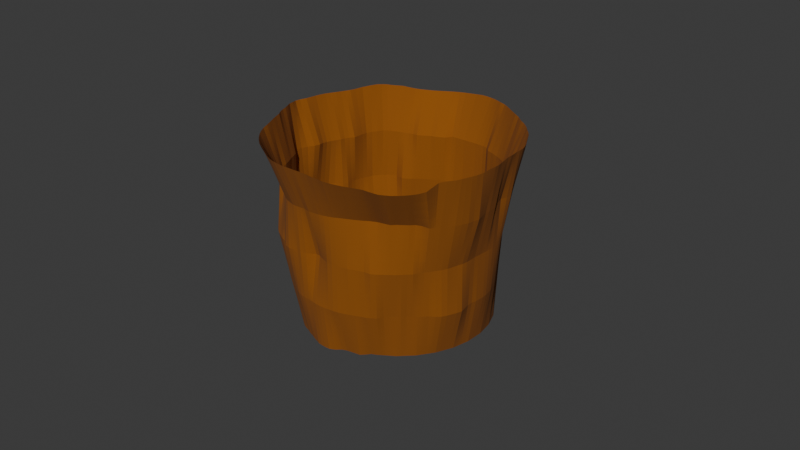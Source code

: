 # Source: lavapit.blend  (saved by Blender 4.0.36; exported with 4.5.12 LTS)
import bpy
from mathutils import Matrix  # noqa: F401  (used for matrix-valued properties, if any)

bpy.ops.wm.read_factory_settings(use_empty=True)
scene = bpy.context.scene
scene.name = 'Scene'

# ---- collections
col_collection = bpy.data.collections.new('Collection'); scene.collection.children.link(col_collection)

# ---- materials (node trees are filled in below, after node groups)
mat_lavapit_001 = bpy.data.materials.new('lavapit.001')
mat_lavapit_001.use_transparent_shadow = False

# ---- material node trees
mat_lavapit_001.use_nodes = True; mat_lavapit_001.node_tree.nodes.clear()
_N = mat_lavapit_001.node_tree.nodes; _L = mat_lavapit_001.node_tree.links
n0 = _N.new('ShaderNodeBsdfPrincipled'); n0.name = 'Principled BSDF'; n0.location = (10, 300)
n0.inputs[0].default_value = (0.2654, 0.07904, 0.004247, 1.0)
n0.inputs[2].default_value = 1.0
n0.inputs[3].default_value = 1.45
n1 = _N.new('ShaderNodeOutputMaterial'); n1.name = 'Material Output'; n1.location = (300, 300)
_L.new(n0.outputs[0], n1.inputs[0])
n1.is_active_output = True

# ---- world
world_world = bpy.data.worlds.new('World'); scene.world = world_world
world_world.use_nodes = True; world_world.node_tree.nodes.clear()
_N = world_world.node_tree.nodes; _L = world_world.node_tree.links
n0 = _N.new('ShaderNodeOutputWorld'); n0.name = 'World Output'; n0.location = (300, 300)
n1 = _N.new('ShaderNodeBackground'); n1.name = 'Background'; n1.location = (10, 300)
n1.inputs[0].default_value = (0.05088, 0.05088, 0.05088, 1.0)
_L.new(n1.outputs[0], n0.inputs[0])
n0.is_active_output = True
world_world.color = (0.05088, 0.05088, 0.05088)
world_world.use_sun_shadow = False
world_world.sun_shadow_jitter_overblur = 0.0

# ---- cameras
cam_camera = bpy.data.cameras.new('Camera')
cam_camera.clip_end = 100.0
cam_camera.ortho_scale = 7.314

# ---- meshes
me_cylinder_001 = bpy.data.meshes.new('Cylinder.001')
me_cylinder_001.from_pydata([(0.0, 1.0, -1.0), (0.01446, 1.313, 0.9716), (0.1951, 0.9808, -1.0), (0.2515, 1.256, 0.9759), (0.3827, 0.9239, -1.0), (0.48, 1.136, 0.981), (0.5556, 0.8315, -1.0), (0.6887, 1.014, 0.9816), (0.7071, 0.7071, -1.0), (0.8752, 0.8857, 0.9757), (0.8315, 0.5556, -1.0), (1.037, 0.7023, 0.975), (0.9239, 0.3827, -1.0), (1.162, 0.497, 0.9787), (0.9808, 0.1951, -1.0), (1.22, 0.2703, 0.9906), (1.0, 0.0, -1.0), (1.286, 0.02592, 0.9905), (0.9808, -0.1951, -1.0), (1.307, -0.2834, 0.9888), (0.9239, -0.3827, -1.0), (1.253, -0.4937, 0.9859), (0.8315, -0.5556, -1.0), (1.14, -0.8501, 0.9277), (0.7071, -0.7071, -1.0), (0.9939, -1.033, 0.92), (0.5556, -0.8315, -1.0), (0.7633, -1.158, 0.9402), (0.3911, -0.9545, -1.007), (0.5258, -1.272, 0.9456), (0.2015, -1.053, -1.009), (0.2753, -1.336, 0.9614), (-0.004, -1.092, -1.011), (0.003607, -1.37, 0.9699), (-0.2056, -1.036, -1.008), (-0.2867, -1.358, 0.9639), (-0.3974, -0.9643, -1.006), (-0.5303, -1.263, 0.9674), (-0.5598, -0.8383, -1.001), (-0.7477, -1.139, 0.9691), (-0.7071, -0.7071, -1.0), (-0.9195, -0.9531, 0.9794), (-0.8358, -0.5581, -1.0), (-1.047, -0.6967, 1.0), (-0.9267, -0.3842, -1.0), (-1.186, -0.4708, 0.9961), (-0.9808, -0.1951, -1.0), (-1.305, -0.249, 0.9809), (-1.0, 0.0, -1.0), (-1.282, 0.003075, 0.9799), (-0.9808, 0.1951, -1.0), (-1.232, 0.24, 0.975), (-0.9239, 0.3827, -1.0), (-1.173, 0.4627, 0.9714), (-0.8315, 0.5556, -1.0), (-1.07, 0.7497, 0.9815), (-0.7071, 0.7071, -1.0), (-0.8708, 0.9835, 0.9394), (-0.5585, 0.8379, -1.001), (-0.7201, 1.125, 0.9136), (-0.3847, 0.9282, -1.001), (-0.5369, 1.239, 0.9186), (-0.1993, 0.99, -1.002), (-0.2777, 1.312, 0.9435), (0.04877, 0.9952, -1.0), (0.09755, 0.9904, -1.0), (0.1463, 0.9856, -1.0), (0.1897, 1.267, 0.9785), (0.1341, 1.286, 0.9764), (0.07454, 1.302, 0.9743), (-0.006888, 1.043, -0.5017), (0.004385, 1.093, -0.00376), (-0.01229, 1.118, 0.5033), (0.2069, 1.068, 0.5027), (0.207, 1.064, -0.004952), (0.1962, 0.9884, -0.5007), (0.242, 0.9666, -1.0), (0.2889, 0.9523, -1.0), (0.3358, 0.9381, -1.0), (0.4229, 1.166, 0.9803), (0.3646, 1.198, 0.9799), (0.3095, 1.228, 0.9781), (0.4179, 1.008, 0.5022), (0.4123, 0.9939, -0.004565), (0.4073, 0.9626, -0.5027), (0.4259, 0.9008, -1.0), (0.4691, 0.8777, -1.0), (0.5123, 0.8546, -1.0), (0.6376, 1.048, 0.9808), (0.5912, 1.084, 0.9781), (0.5266, 1.11, 0.9841), (0.5907, 0.9014, 0.5016), (0.5778, 0.8788, -0.002391), (0.5709, 0.8543, -0.5016), (0.5935, 0.8004, -1.0), (0.6313, 0.7693, -1.0), (0.6692, 0.7382, -1.0), (0.8343, 0.9247, 0.9771), (0.7905, 0.9574, 0.9784), (0.7443, 0.9877, 0.9792), (0.7668, 0.7737, 0.5042), (0.7429, 0.7383, 7.144e-07), (0.7197, 0.7241, -0.5011), (0.7382, 0.6692, -1.0), (0.7693, 0.6313, -1.0), (0.8004, 0.5935, -1.0), (1.004, 0.7515, 0.9747), (0.9672, 0.8014, 0.9729), (0.9202, 0.85, 0.9728), (0.9548, 0.6365, 0.4911), (0.8687, 0.5828, 4.233e-05), (0.8315, 0.5556, -0.5), (0.8546, 0.5123, -1.0), (0.8777, 0.4691, -1.0), (0.9008, 0.4259, -1.0), (1.135, 0.5554, 0.9756), (1.11, 0.6024, 0.9749), (1.074, 0.6484, 0.976), (1.071, 0.4694, 0.4912), (0.9994, 0.4288, 0.001118), (0.9649, 0.4031, -0.5008), (0.9381, 0.3358, -1.0), (0.9523, 0.2889, -1.0), (0.9666, 0.242, -1.0), (1.208, 0.3161, 0.9894), (1.193, 0.3705, 0.9879), (1.181, 0.4317, 0.9836), (1.114, 0.2368, 0.498), (1.078, 0.221, 0.0006029), (1.053, 0.2125, -0.503), (0.9856, 0.1463, -1.0), (0.9904, 0.09755, -1.0), (0.9952, 0.04877, -1.0), (1.262, 0.09162, 0.9868), (1.242, 0.1593, 0.989), (1.228, 0.2213, 0.9932), (1.199, 0.01321, 0.4959), (1.093, 0.002475, 0.0001153), (1.083, 0.003506, -0.5038), (0.9952, -0.04877, -1.0), (0.9904, -0.09755, -1.0), (0.9856, -0.1463, -1.0), (1.313, -0.2067, 0.9908), (1.308, -0.1191, 0.9973), (1.3, -0.03281, 0.9953), (1.231, -0.2289, 0.4902), (1.104, -0.2255, -0.003062), (1.114, -0.2253, -0.5118), (0.9666, -0.242, -1.0), (0.9523, -0.2889, -1.0), (0.9381, -0.3358, -1.0), (1.273, -0.4426, 0.9887), (1.286, -0.3917, 0.9898), (1.298, -0.3353, 0.9889), (1.148, -0.4844, 0.4902), (1.054, -0.4525, -0.003011), (1.052, -0.4373, -0.5118), (0.9008, -0.4259, -1.0), (0.8777, -0.4691, -1.0), (0.8546, -0.5123, -1.0), (1.17, -0.7776, 0.9355), (1.18, -0.6366, 0.981), (1.219, -0.5661, 0.9876), (0.9937, -0.654, 0.5005), (0.9544, -0.6555, -0.0009054), (0.9054, -0.6055, -0.5079), (0.8004, -0.5935, -1.0), (0.7693, -0.6313, -1.0), (0.7382, -0.6692, -1.0), (1.035, -0.993, 0.9215), (1.075, -0.9474, 0.923), (1.109, -0.9037, 0.9253), (0.8283, -0.8114, 0.5061), (0.8398, -0.8333, 0.002249), (0.7609, -0.7679, -0.5041), (0.6692, -0.7382, -1.0), (0.6313, -0.7693, -1.0), (0.5935, -0.8004, -1.0), (0.8275, -1.134, 0.9318), (0.8974, -1.103, 0.9224), (0.9469, -1.069, 0.9204), (0.613, -0.9323, 0.5066), (0.6626, -0.9959, 0.00408), (0.6204, -0.9471, -0.5083), (0.5129, -0.8562, -1.0), (0.4755, -0.8988, -1.006), (0.4365, -0.9393, -1.009), (0.5904, -1.243, 0.9427), (0.648, -1.213, 0.9417), (0.7065, -1.185, 0.9407), (0.4308, -1.061, 0.5072), (0.4466, -1.082, 0.003897), (0.4373, -1.057, -0.5057), (0.3439, -0.9675, -1.007), (0.2967, -0.9809, -1.007), (0.2474, -1.007, -1.007), (0.3415, -1.326, 0.9588), (0.4027, -1.317, 0.9534), (0.4604, -1.299, 0.9498), (0.2261, -1.163, 0.5012), (0.2169, -1.132, -0.000892), (0.2176, -1.136, -0.5081), (0.1473, -1.084, -1.011), (0.09721, -1.092, -1.011), (0.04714, -1.095, -1.01), (0.07037, -1.362, 0.969), (0.1347, -1.351, 0.9684), (0.2071, -1.341, 0.9661), (-0.001801, -1.202, 0.5063), (0.01437, -1.093, -0.003456), (-0.006473, -1.15, -0.5108), (-0.05845, -1.076, -1.01), (-0.1078, -1.064, -1.009), (-0.1568, -1.047, -1.008), (-0.2123, -1.372, 0.9656), (-0.1461, -1.377, 0.9668), (-0.07029, -1.379, 0.9687), (-0.2116, -1.207, 0.5016), (-0.2208, -1.195, -0.001296), (-0.2358, -1.135, -0.5128), (-0.2548, -1.017, -1.007), (-0.3078, -1.004, -1.007), (-0.3554, -0.9872, -1.007), (-0.4711, -1.289, 0.9691), (-0.4104, -1.314, 0.969), (-0.3514, -1.338, 0.9662), (-0.4215, -1.082, 0.5102), (-0.4682, -1.125, -0.003699), (-0.4385, -1.044, -0.5203), (-0.4392, -0.9366, -1.005), (-0.4804, -0.9063, -1.004), (-0.5199, -0.8706, -1.002), (-0.6985, -1.173, 0.9689), (-0.6443, -1.209, 0.968), (-0.5843, -1.238, 0.9683), (-0.6687, -0.9705, 0.5083), (-0.6636, -1.029, -0.004614), (-0.6204, -0.9306, -0.5192), (-0.5988, -0.8091, -1.001), (-0.6334, -0.7724, -1.0), (-0.6692, -0.7382, -1.0), (-0.8815, -1.005, 0.9776), (-0.8415, -1.056, 0.9725), (-0.7952, -1.099, 0.9706), (-0.8351, -0.8397, 0.5025), (-0.8422, -0.8568, -0.006039), (-0.7857, -0.7785, -0.5119), (-0.7424, -0.6715, -1.0), (-0.774, -0.6338, -1.0), (-0.8042, -0.5955, -1.0), (-1.013, -0.7567, 0.9993), (-0.977, -0.8223, 0.9944), (-0.9425, -0.8901, 0.9898), (-0.9637, -0.6351, 0.5134), (-0.969, -0.6619, -0.002458), (-0.8715, -0.5859, -0.5065), (-0.8601, -0.5156, -1.0), (-0.8836, -0.4726, -1.0), (-0.9071, -0.4297, -1.0), (-1.161, -0.5256, 0.9963), (-1.122, -0.5852, 0.999), (-1.077, -0.6365, 1.001), (-1.08, -0.4475, 0.5124), (-1.09, -0.4446, -0.001688), (-0.9475, -0.3928, -0.5014), (-0.9419, -0.3378, -1.0), (-0.957, -0.2914, -1.0), (-0.9715, -0.2446, -1.0), (-1.278, -0.3047, 0.9878), (-1.26, -0.36, 0.9899), (-1.221, -0.4145, 0.9946), (-1.157, -0.2266, 0.5041), (-1.15, -0.2332, -6.157e-05), (-0.9892, -0.1985, -0.5005), (-0.9856, -0.1463, -1.0), (-0.9904, -0.09755, -1.0), (-0.9952, -0.04877, -1.0), (-1.282, -0.06061, 0.9815), (-1.283, -0.1219, 0.9825), (-1.302, -0.1902, 0.9814), (-1.122, 0.007656, 0.5028), (-1.163, -0.01399, -0.001211), (-1.014, 0.001645, -0.5), (-0.9952, 0.04877, -1.0), (-0.9904, 0.09755, -1.0), (-0.9856, 0.1463, -1.0), (-1.252, 0.18, 0.9757), (-1.267, 0.1183, 0.9787), (-1.275, 0.06071, 0.9803), (-1.066, 0.2078, 0.5032), (-1.022, 0.2043, 0.0005664), (-1.012, 0.2013, -0.501), (-0.9666, 0.242, -1.0), (-0.9523, 0.2889, -1.0), (-0.9381, 0.3358, -1.0), (-1.182, 0.3968, 0.9727), (-1.204, 0.3445, 0.971), (-1.219, 0.2944, 0.9723), (-1.034, 0.4337, 0.4996), (-1.019, 0.4195, -0.005485), (-0.943, 0.3873, -0.5013), (-0.9008, 0.4259, -1.0), (-0.8777, 0.4691, -1.0), (-0.8546, 0.5123, -1.0), (-1.092, 0.7056, 0.9854), (-1.12, 0.6354, 0.9833), (-1.157, 0.5493, 0.9755), (-0.9555, 0.6615, 0.5039), (-0.9297, 0.6247, -0.004408), (-0.8315, 0.5556, -0.5), (-0.8004, 0.5935, -1.0), (-0.7693, 0.6313, -1.0), (-0.7382, 0.6692, -1.0), (-0.9222, 0.927, 0.9577), (-1.007, 0.8314, 0.9693), (-1.039, 0.796, 0.977), (-0.7683, 0.8079, 0.4924), (-0.7144, 0.7127, 2.914e-08), (-0.719, 0.7232, -0.5006), (-0.6692, 0.7382, -1.0), (-0.6342, 0.7754, -1.001), (-0.5974, 0.8091, -1.002), (-0.7604, 1.095, 0.9148), (-0.7997, 1.062, 0.919), (-0.8345, 1.028, 0.9257), (-0.579, 0.8692, 0.4963), (-0.5642, 0.8444, -0.0001835), (-0.5856, 0.8897, -0.5012), (-0.5151, 0.8605, -1.001), (-0.4716, 0.8831, -1.001), (-0.4281, 0.9057, -1.001), (-0.5891, 1.21, 0.9153), (-0.6353, 1.183, 0.9129), (-0.6784, 1.154, 0.9121), (-0.3997, 0.9786, 0.4995), (-0.4035, 0.965, -0.0007113), (-0.4146, 0.9928, -0.5016), (-0.3383, 0.9437, -1.001), (-0.292, 0.9591, -1.001), (-0.2456, 0.9745, -1.001), (-0.3495, 1.304, 0.9354), (-0.4196, 1.287, 0.9284), (-0.4841, 1.264, 0.9229), (-0.2112, 1.092, 0.5032), (-0.2092, 1.06, -0.002036), (-0.2222, 1.062, -0.5024), (-0.1475, 0.9881, -1.0), (-0.09755, 0.9904, -1.0), (-0.04877, 0.9952, -1.0), (-0.04789, 1.318, 0.9693), (-0.1189, 1.32, 0.9654), (-0.2049, 1.319, 0.9527), (0.04316, 1.028, -0.5012), (0.0551, 1.093, -0.004547), (0.03932, 1.121, 0.5032), (0.09428, 1.015, -0.5011), (0.1067, 1.09, -0.005372), (0.09328, 1.123, 0.5036), (0.1474, 0.9935, -0.5007), (0.157, 1.077, -0.005177), (0.1474, 1.118, 0.5041), (0.2424, 0.9696, -0.5003), (0.2546, 1.051, -0.005332), (0.2657, 1.055, 0.5036), (0.2976, 0.9642, -0.5008), (0.3041, 1.033, -0.00522), (0.3162, 1.04, 0.5022), (0.3585, 0.9688, -0.502), (0.3582, 1.006, -0.004347), (0.3679, 1.027, 0.5024), (0.4507, 0.9426, -0.503), (0.457, 0.9712, -0.004302), (0.4646, 0.987, 0.5023), (0.4913, 0.9137, -0.5026), (0.4993, 0.9452, -0.003994), (0.5097, 0.963, 0.5021), (0.5312, 0.8836, -0.502), (0.5396, 0.915, -0.003406), (0.5521, 0.9347, 0.5018), (0.6083, 0.8216, -0.5014), (0.6043, 0.8247, -0.000434), (0.6301, 0.8681, 0.5023), (0.6455, 0.789, -0.5013), (0.6493, 0.7881, 2.941e-08), (0.6711, 0.83, 0.5027), (0.6829, 0.7569, -0.5012), (0.6946, 0.7628, 7.609e-09), (0.7266, 0.8028, 0.5039), (0.7535, 0.6898, -0.5014), (0.7831, 0.7071, 1.975e-06), (0.8101, 0.7425, 0.5034), (0.7815, 0.6473, -0.501), (0.8129, 0.6689, 1.745e-06), (0.8769, 0.7302, 0.4969), (0.8015, 0.5949, -0.5001), (0.8408, 0.6261, 1.79e-06), (0.9192, 0.6908, 0.4946), (0.8566, 0.5136, -0.5), (0.9063, 0.5462, 0.0004077), (0.9865, 0.5934, 0.4915), (0.8891, 0.4759, -0.5), (0.9374, 0.5074, 0.0008796), (1.013, 0.5531, 0.4912), (0.9253, 0.4391, -0.5003), (0.9699, 0.4691, 0.001048), (1.045, 0.5108, 0.4914), (0.9882, 0.3602, -0.5011), (1.03, 0.3861, 0.001126), (1.1, 0.4261, 0.491), (1.01, 0.3147, -0.5016), (1.049, 0.3391, 0.001079), (1.103, 0.3653, 0.4936), (1.036, 0.2662, -0.5025), (1.064, 0.279, 0.0008105), (1.092, 0.2925, 0.4995), (1.068, 0.1604, -0.5035), (1.085, 0.1646, 0.0004878), (1.133, 0.181, 0.4956), (1.077, 0.1091, -0.5038), (1.088, 0.1084, 0.0004991), (1.176, 0.1223, 0.4932), (1.081, 0.05641, -0.5038), (1.09, 0.05517, 0.0004151), (1.189, 0.0643, 0.4947), (1.078, -0.05038, -0.5042), (1.095, -0.04945, -0.0003472), (1.204, -0.03943, 0.4984), (1.081, -0.1055, -0.5056), (1.101, -0.1023, -0.001332), (1.22, -0.09604, 0.4974), (1.097, -0.1634, -0.5085), (1.106, -0.1697, -0.002455), (1.243, -0.169, 0.4911), (1.104, -0.2819, -0.5121), (1.092, -0.2803, -0.003515), (1.226, -0.2906, 0.4893), (1.089, -0.3351, -0.5119), (1.083, -0.3368, -0.003375), (1.206, -0.3594, 0.4892), (1.073, -0.3869, -0.512), (1.075, -0.3958, -0.002907), (1.184, -0.4205, 0.4894), (1.017, -0.483, -0.5105), (1.027, -0.5089, -0.003237), (1.119, -0.5414, 0.4916), (0.9713, -0.5238, -0.5084), (1.003, -0.5571, -0.003145), (1.092, -0.5847, 0.492), (0.9404, -0.5659, -0.5081), (0.9756, -0.6057, -0.002693), (1.065, -0.63, 0.493), (0.8665, -0.6422, -0.5075), (0.9373, -0.7068, 0.0007915), (0.9442, -0.6892, 0.5049), (0.8306, -0.6842, -0.5068), (0.9045, -0.7472, 0.001596), (0.912, -0.737, 0.507), (0.8011, -0.7335, -0.5057), (0.8726, -0.7902, 0.001994), (0.8721, -0.7747, 0.5071), (0.724, -0.8073, -0.5042), (0.7983, -0.8784, 0.00488), (0.7907, -0.8522, 0.5035), (0.6893, -0.8516, -0.5053), (0.7542, -0.921, 0.004715), (0.7314, -0.8762, 0.5051), (0.6615, -0.9133, -0.5088), (0.7102, -0.9615, 0.004256), (0.6692, -0.8965, 0.5049), (0.5791, -0.9809, -0.5071), (0.5979, -1.009, 0.00503), (0.5694, -0.9693, 0.5074), (0.5325, -1.004, -0.506), (0.5461, -1.031, 0.004295), (0.5255, -0.9982, 0.5063), (0.4849, -1.033, -0.506), (0.496, -1.057, 0.004017), (0.4813, -1.031, 0.5074), (0.3862, -1.083, -0.5068), (0.3899, -1.099, 0.003276), (0.3781, -1.091, 0.5063), (0.326, -1.109, -0.5065), (0.3339, -1.115, 0.002518), (0.329, -1.119, 0.5038), (0.2742, -1.125, -0.5071), (0.2795, -1.128, 0.00171), (0.2777, -1.143, 0.5022), (0.1521, -1.147, -0.511), (0.159, -1.118, -0.002306), (0.1741, -1.179, 0.5), (0.09921, -1.152, -0.5113), (0.107, -1.105, -0.002707), (0.1149, -1.189, 0.4979), (0.04503, -1.153, -0.5111), (0.06002, -1.09, -0.002994), (0.05848, -1.201, 0.498), (-0.06474, -1.149, -0.5103), (-0.06291, -1.159, 0.0005274), (-0.05462, -1.21, 0.5045), (-0.1244, -1.15, -0.5106), (-0.1199, -1.183, 0.002076), (-0.104, -1.215, 0.5024), (-0.1771, -1.147, -0.5115), (-0.1614, -1.183, 0.0003607), (-0.1539, -1.216, 0.501), (-0.2892, -1.114, -0.5143), (-0.2733, -1.202, -0.003145), (-0.2642, -1.197, 0.5023), (-0.3414, -1.088, -0.5159), (-0.3355, -1.189, -0.004082), (-0.3251, -1.171, 0.5044), (-0.3889, -1.068, -0.5172), (-0.4078, -1.139, -0.003041), (-0.3772, -1.134, 0.509), (-0.4857, -1.023, -0.5216), (-0.5165, -1.104, -0.004073), (-0.4735, -1.041, 0.5142), (-0.5321, -0.9961, -0.5216), (-0.5628, -1.083, -0.004228), (-0.5294, -1.001, 0.5128), (-0.5793, -0.9649, -0.5209), (-0.6138, -1.061, -0.004294), (-0.5944, -0.9667, 0.5099), (-0.658, -0.8832, -0.5166), (-0.7124, -0.984, -0.006805), (-0.7125, -0.9452, 0.5072), (-0.7032, -0.8457, -0.5151), (-0.7573, -0.9427, -0.007978), (-0.7512, -0.9123, 0.5052), (-0.7486, -0.8155, -0.5139), (-0.8044, -0.897, -0.007745), (-0.7952, -0.8814, 0.5016), (-0.817, -0.7324, -0.5101), (-0.8858, -0.806, -0.004175), (-0.8744, -0.7897, 0.5044), (-0.8329, -0.6808, -0.5097), (-0.9172, -0.7549, -0.002001), (-0.916, -0.746, 0.5086), (-0.8461, -0.6278, -0.5074), (-0.9427, -0.709, -0.001581), (-0.9347, -0.6853, 0.5125), (-0.8744, -0.526, -0.5029), (-0.993, -0.6215, -0.002332), (-0.9915, -0.5905, 0.5142), (-0.8947, -0.4804, -0.5024), (-1.023, -0.5723, -0.002625), (-1.021, -0.5459, 0.5141), (-0.9236, -0.4362, -0.5016), (-1.059, -0.5069, -0.002252), (-1.047, -0.4986, 0.5141), (-0.9636, -0.3463, -0.5014), (-1.118, -0.3922, -0.00112), (-1.129, -0.4072, 0.5076), (-0.9815, -0.3009, -0.5016), (-1.131, -0.3396, -0.0004591), (-1.174, -0.3561, 0.5042), (-0.9993, -0.2555, -0.5018), (-1.141, -0.2867, -0.0001223), (-1.175, -0.2941, 0.5035), (-0.9856, -0.1463, -0.5), (-1.159, -0.179, -0.0001726), (-1.113, -0.1687, 0.512), (-0.9928, -0.09737, -0.5), (-1.167, -0.1241, -0.000166), (-1.1, -0.107, 0.5129), (-1.004, -0.04817, -0.5), (-1.169, -0.06953, -0.0003195), (-1.12, -0.04567, 0.5074), (-1.021, 0.05243, -0.5), (-1.154, 0.03738, -0.001867), (-1.111, 0.05828, 0.5023), (-1.023, 0.1026, -0.5005), (-1.117, 0.09163, -0.002204), (-1.093, 0.1065, 0.504), (-1.022, 0.153, -0.5011), (-1.044, 0.15, 7.268e-05), (-1.071, 0.1554, 0.505), (-1.001, 0.2488, -0.501), (-1.029, 0.2605, -0.001161), (-1.049, 0.2583, 0.5024), (-0.9868, 0.2961, -0.5014), (-1.031, 0.3154, -0.002373), (-1.021, 0.3081, 0.5018), (-0.9697, 0.3429, -0.5021), (-1.027, 0.3682, -0.003336), (-1.028, 0.3717, 0.5008), (-0.9008, 0.4259, -0.5), (-1.007, 0.4695, -0.007031), (-1.036, 0.4908, 0.4977), (-0.8777, 0.4691, -0.5), (-0.9931, 0.532, -0.005323), (-1.013, 0.5505, 0.5001), (-0.8546, 0.5123, -0.5), (-0.9596, 0.5831, -0.004143), (-0.985, 0.5981, 0.5026), (-0.8004, 0.5935, -0.5), (-0.9008, 0.6651, -0.004612), (-0.9162, 0.7005, 0.5031), (-0.7715, 0.6343, -0.5001), (-0.8546, 0.6969, -0.002505), (-0.8681, 0.7323, 0.501), (-0.7434, 0.6762, -0.5002), (-0.8102, 0.7256, -0.0004678), (-0.8223, 0.7648, 0.4987), (-0.689, 0.7655, -0.501), (-0.6692, 0.7382, 2.98e-08), (-0.7264, 0.8308, 0.4907), (-0.6544, 0.802, -0.5012), (-0.6321, 0.7705, -1.484e-05), (-0.6785, 0.8462, 0.4915), (-0.6224, 0.8515, -0.5012), (-0.6002, 0.8104, -0.000138), (-0.6238, 0.8481, 0.4945), (-0.5434, 0.9189, -0.5013), (-0.5272, 0.878, -0.0004416), (-0.5399, 0.9019, 0.4967), (-0.5001, 0.9441, -0.5015), (-0.4872, 0.9063, -0.0005563), (-0.4949, 0.9347, 0.4977), (-0.4567, 0.9689, -0.5016), (-0.4479, 0.9349, -0.0006626), (-0.4451, 0.9526, 0.499), (-0.3724, 1.016, -0.5018), (-0.3542, 0.9952, -0.0009315), (-0.3544, 1.007, 0.5003), (-0.3267, 1.036, -0.5019), (-0.309, 1.018, -0.001004), (-0.3116, 1.073, 0.5034), (-0.273, 1.049, -0.5022), (-0.2625, 1.045, -0.001405), (-0.2615, 1.084, 0.5036), (-0.1699, 1.064, -0.5023), (-0.1504, 1.076, -0.004165), (-0.1618, 1.1, 0.5032), (-0.1127, 1.055, -0.502), (-0.09635, 1.083, -0.00464), (-0.113, 1.106, 0.5032), (-0.06214, 1.057, -0.5021), (-0.04689, 1.088, -0.003902), (-0.06325, 1.112, 0.5033)], [], [(352, 355, 356, 353), (353, 356, 357, 354), (355, 358, 359, 356), (356, 359, 360, 357), (0, 64, 352, 70), (70, 352, 353, 71), (71, 353, 354, 72), (72, 354, 69, 1), (354, 357, 68, 69), (357, 360, 67, 68), (360, 73, 3, 67), (359, 74, 73, 360), (358, 75, 74, 359), (66, 2, 75, 358), (65, 66, 358, 355), (64, 65, 355, 352), (361, 364, 365, 362), (362, 365, 366, 363), (364, 367, 368, 365), (365, 368, 369, 366), (2, 76, 361, 75), (75, 361, 362, 74), (74, 362, 363, 73), (73, 363, 81, 3), (363, 366, 80, 81), (366, 369, 79, 80), (369, 82, 5, 79), (368, 83, 82, 369), (367, 84, 83, 368), (78, 4, 84, 367), (77, 78, 367, 364), (76, 77, 364, 361), (370, 373, 374, 371), (371, 374, 375, 372), (373, 376, 377, 374), (374, 377, 378, 375), (4, 85, 370, 84), (84, 370, 371, 83), (83, 371, 372, 82), (82, 372, 90, 5), (372, 375, 89, 90), (375, 378, 88, 89), (378, 91, 7, 88), (377, 92, 91, 378), (376, 93, 92, 377), (87, 6, 93, 376), (86, 87, 376, 373), (85, 86, 373, 370), (379, 382, 383, 380), (380, 383, 384, 381), (382, 385, 386, 383), (383, 386, 387, 384), (6, 94, 379, 93), (93, 379, 380, 92), (92, 380, 381, 91), (91, 381, 99, 7), (381, 384, 98, 99), (384, 387, 97, 98), (387, 100, 9, 97), (386, 101, 100, 387), (385, 102, 101, 386), (96, 8, 102, 385), (95, 96, 385, 382), (94, 95, 382, 379), (388, 391, 392, 389), (389, 392, 393, 390), (391, 394, 395, 392), (392, 395, 396, 393), (8, 103, 388, 102), (102, 388, 389, 101), (101, 389, 390, 100), (100, 390, 108, 9), (390, 393, 107, 108), (393, 396, 106, 107), (396, 109, 11, 106), (395, 110, 109, 396), (394, 111, 110, 395), (105, 10, 111, 394), (104, 105, 394, 391), (103, 104, 391, 388), (397, 400, 401, 398), (398, 401, 402, 399), (400, 403, 404, 401), (401, 404, 405, 402), (10, 112, 397, 111), (111, 397, 398, 110), (110, 398, 399, 109), (109, 399, 117, 11), (399, 402, 116, 117), (402, 405, 115, 116), (405, 118, 13, 115), (404, 119, 118, 405), (403, 120, 119, 404), (114, 12, 120, 403), (113, 114, 403, 400), (112, 113, 400, 397), (406, 409, 410, 407), (407, 410, 411, 408), (409, 412, 413, 410), (410, 413, 414, 411), (12, 121, 406, 120), (120, 406, 407, 119), (119, 407, 408, 118), (118, 408, 126, 13), (408, 411, 125, 126), (411, 414, 124, 125), (414, 127, 15, 124), (413, 128, 127, 414), (412, 129, 128, 413), (123, 14, 129, 412), (122, 123, 412, 409), (121, 122, 409, 406), (415, 418, 419, 416), (416, 419, 420, 417), (418, 421, 422, 419), (419, 422, 423, 420), (14, 130, 415, 129), (129, 415, 416, 128), (128, 416, 417, 127), (127, 417, 135, 15), (417, 420, 134, 135), (420, 423, 133, 134), (423, 136, 17, 133), (422, 137, 136, 423), (421, 138, 137, 422), (132, 16, 138, 421), (131, 132, 421, 418), (130, 131, 418, 415), (424, 427, 428, 425), (425, 428, 429, 426), (427, 430, 431, 428), (428, 431, 432, 429), (16, 139, 424, 138), (138, 424, 425, 137), (137, 425, 426, 136), (136, 426, 144, 17), (426, 429, 143, 144), (429, 432, 142, 143), (432, 145, 19, 142), (431, 146, 145, 432), (430, 147, 146, 431), (141, 18, 147, 430), (140, 141, 430, 427), (139, 140, 427, 424), (433, 436, 437, 434), (434, 437, 438, 435), (436, 439, 440, 437), (437, 440, 441, 438), (18, 148, 433, 147), (147, 433, 434, 146), (146, 434, 435, 145), (145, 435, 153, 19), (435, 438, 152, 153), (438, 441, 151, 152), (441, 154, 21, 151), (440, 155, 154, 441), (439, 156, 155, 440), (150, 20, 156, 439), (149, 150, 439, 436), (148, 149, 436, 433), (442, 445, 446, 443), (443, 446, 447, 444), (445, 448, 449, 446), (446, 449, 450, 447), (20, 157, 442, 156), (156, 442, 443, 155), (155, 443, 444, 154), (154, 444, 162, 21), (444, 447, 161, 162), (447, 450, 160, 161), (450, 163, 23, 160), (449, 164, 163, 450), (448, 165, 164, 449), (159, 22, 165, 448), (158, 159, 448, 445), (157, 158, 445, 442), (451, 454, 455, 452), (452, 455, 456, 453), (454, 457, 458, 455), (455, 458, 459, 456), (22, 166, 451, 165), (165, 451, 452, 164), (164, 452, 453, 163), (163, 453, 171, 23), (453, 456, 170, 171), (456, 459, 169, 170), (459, 172, 25, 169), (458, 173, 172, 459), (457, 174, 173, 458), (168, 24, 174, 457), (167, 168, 457, 454), (166, 167, 454, 451), (460, 463, 464, 461), (461, 464, 465, 462), (463, 466, 467, 464), (464, 467, 468, 465), (24, 175, 460, 174), (174, 460, 461, 173), (173, 461, 462, 172), (172, 462, 180, 25), (462, 465, 179, 180), (465, 468, 178, 179), (468, 181, 27, 178), (467, 182, 181, 468), (466, 183, 182, 467), (177, 26, 183, 466), (176, 177, 466, 463), (175, 176, 463, 460), (469, 472, 473, 470), (470, 473, 474, 471), (472, 475, 476, 473), (473, 476, 477, 474), (26, 184, 469, 183), (183, 469, 470, 182), (182, 470, 471, 181), (181, 471, 189, 27), (471, 474, 188, 189), (474, 477, 187, 188), (477, 190, 29, 187), (476, 191, 190, 477), (475, 192, 191, 476), (186, 28, 192, 475), (185, 186, 475, 472), (184, 185, 472, 469), (478, 481, 482, 479), (479, 482, 483, 480), (481, 484, 485, 482), (482, 485, 486, 483), (28, 193, 478, 192), (192, 478, 479, 191), (191, 479, 480, 190), (190, 480, 198, 29), (480, 483, 197, 198), (483, 486, 196, 197), (486, 199, 31, 196), (485, 200, 199, 486), (484, 201, 200, 485), (195, 30, 201, 484), (194, 195, 484, 481), (193, 194, 481, 478), (487, 490, 491, 488), (488, 491, 492, 489), (490, 493, 494, 491), (491, 494, 495, 492), (30, 202, 487, 201), (201, 487, 488, 200), (200, 488, 489, 199), (199, 489, 207, 31), (489, 492, 206, 207), (492, 495, 205, 206), (495, 208, 33, 205), (494, 209, 208, 495), (493, 210, 209, 494), (204, 32, 210, 493), (203, 204, 493, 490), (202, 203, 490, 487), (496, 499, 500, 497), (497, 500, 501, 498), (499, 502, 503, 500), (500, 503, 504, 501), (32, 211, 496, 210), (210, 496, 497, 209), (209, 497, 498, 208), (208, 498, 216, 33), (498, 501, 215, 216), (501, 504, 214, 215), (504, 217, 35, 214), (503, 218, 217, 504), (502, 219, 218, 503), (213, 34, 219, 502), (212, 213, 502, 499), (211, 212, 499, 496), (505, 508, 509, 506), (506, 509, 510, 507), (508, 511, 512, 509), (509, 512, 513, 510), (34, 220, 505, 219), (219, 505, 506, 218), (218, 506, 507, 217), (217, 507, 225, 35), (507, 510, 224, 225), (510, 513, 223, 224), (513, 226, 37, 223), (512, 227, 226, 513), (511, 228, 227, 512), (222, 36, 228, 511), (221, 222, 511, 508), (220, 221, 508, 505), (514, 517, 518, 515), (515, 518, 519, 516), (517, 520, 521, 518), (518, 521, 522, 519), (36, 229, 514, 228), (228, 514, 515, 227), (227, 515, 516, 226), (226, 516, 234, 37), (516, 519, 233, 234), (519, 522, 232, 233), (522, 235, 39, 232), (521, 236, 235, 522), (520, 237, 236, 521), (231, 38, 237, 520), (230, 231, 520, 517), (229, 230, 517, 514), (523, 526, 527, 524), (524, 527, 528, 525), (526, 529, 530, 527), (527, 530, 531, 528), (38, 238, 523, 237), (237, 523, 524, 236), (236, 524, 525, 235), (235, 525, 243, 39), (525, 528, 242, 243), (528, 531, 241, 242), (531, 244, 41, 241), (530, 245, 244, 531), (529, 246, 245, 530), (240, 40, 246, 529), (239, 240, 529, 526), (238, 239, 526, 523), (532, 535, 536, 533), (533, 536, 537, 534), (535, 538, 539, 536), (536, 539, 540, 537), (40, 247, 532, 246), (246, 532, 533, 245), (245, 533, 534, 244), (244, 534, 252, 41), (534, 537, 251, 252), (537, 540, 250, 251), (540, 253, 43, 250), (539, 254, 253, 540), (538, 255, 254, 539), (249, 42, 255, 538), (248, 249, 538, 535), (247, 248, 535, 532), (541, 544, 545, 542), (542, 545, 546, 543), (544, 547, 548, 545), (545, 548, 549, 546), (42, 256, 541, 255), (255, 541, 542, 254), (254, 542, 543, 253), (253, 543, 261, 43), (543, 546, 260, 261), (546, 549, 259, 260), (549, 262, 45, 259), (548, 263, 262, 549), (547, 264, 263, 548), (258, 44, 264, 547), (257, 258, 547, 544), (256, 257, 544, 541), (550, 553, 554, 551), (551, 554, 555, 552), (553, 556, 557, 554), (554, 557, 558, 555), (44, 265, 550, 264), (264, 550, 551, 263), (263, 551, 552, 262), (262, 552, 270, 45), (552, 555, 269, 270), (555, 558, 268, 269), (558, 271, 47, 268), (557, 272, 271, 558), (556, 273, 272, 557), (267, 46, 273, 556), (266, 267, 556, 553), (265, 266, 553, 550), (559, 562, 563, 560), (560, 563, 564, 561), (562, 565, 566, 563), (563, 566, 567, 564), (46, 274, 559, 273), (273, 559, 560, 272), (272, 560, 561, 271), (271, 561, 279, 47), (561, 564, 278, 279), (564, 567, 277, 278), (567, 280, 49, 277), (566, 281, 280, 567), (565, 282, 281, 566), (276, 48, 282, 565), (275, 276, 565, 562), (274, 275, 562, 559), (568, 571, 572, 569), (569, 572, 573, 570), (571, 574, 575, 572), (572, 575, 576, 573), (48, 283, 568, 282), (282, 568, 569, 281), (281, 569, 570, 280), (280, 570, 288, 49), (570, 573, 287, 288), (573, 576, 286, 287), (576, 289, 51, 286), (575, 290, 289, 576), (574, 291, 290, 575), (285, 50, 291, 574), (284, 285, 574, 571), (283, 284, 571, 568), (577, 580, 581, 578), (578, 581, 582, 579), (580, 583, 584, 581), (581, 584, 585, 582), (50, 292, 577, 291), (291, 577, 578, 290), (290, 578, 579, 289), (289, 579, 297, 51), (579, 582, 296, 297), (582, 585, 295, 296), (585, 298, 53, 295), (584, 299, 298, 585), (583, 300, 299, 584), (294, 52, 300, 583), (293, 294, 583, 580), (292, 293, 580, 577), (586, 589, 590, 587), (587, 590, 591, 588), (589, 592, 593, 590), (590, 593, 594, 591), (52, 301, 586, 300), (300, 586, 587, 299), (299, 587, 588, 298), (298, 588, 306, 53), (588, 591, 305, 306), (591, 594, 304, 305), (594, 307, 55, 304), (593, 308, 307, 594), (592, 309, 308, 593), (303, 54, 309, 592), (302, 303, 592, 589), (301, 302, 589, 586), (595, 598, 599, 596), (596, 599, 600, 597), (598, 601, 602, 599), (599, 602, 603, 600), (54, 310, 595, 309), (309, 595, 596, 308), (308, 596, 597, 307), (307, 597, 315, 55), (597, 600, 314, 315), (600, 603, 313, 314), (603, 316, 57, 313), (602, 317, 316, 603), (601, 318, 317, 602), (312, 56, 318, 601), (311, 312, 601, 598), (310, 311, 598, 595), (604, 607, 608, 605), (605, 608, 609, 606), (607, 610, 611, 608), (608, 611, 612, 609), (56, 319, 604, 318), (318, 604, 605, 317), (317, 605, 606, 316), (316, 606, 324, 57), (606, 609, 323, 324), (609, 612, 322, 323), (612, 325, 59, 322), (611, 326, 325, 612), (610, 327, 326, 611), (321, 58, 327, 610), (320, 321, 610, 607), (319, 320, 607, 604), (613, 616, 617, 614), (614, 617, 618, 615), (616, 619, 620, 617), (617, 620, 621, 618), (58, 328, 613, 327), (327, 613, 614, 326), (326, 614, 615, 325), (325, 615, 333, 59), (615, 618, 332, 333), (618, 621, 331, 332), (621, 334, 61, 331), (620, 335, 334, 621), (619, 336, 335, 620), (330, 60, 336, 619), (329, 330, 619, 616), (328, 329, 616, 613), (622, 625, 626, 623), (623, 626, 627, 624), (625, 628, 629, 626), (626, 629, 630, 627), (60, 337, 622, 336), (336, 622, 623, 335), (335, 623, 624, 334), (334, 624, 342, 61), (624, 627, 341, 342), (627, 630, 340, 341), (630, 343, 63, 340), (629, 344, 343, 630), (628, 345, 344, 629), (339, 62, 345, 628), (338, 339, 628, 625), (337, 338, 625, 622), (631, 634, 635, 632), (632, 635, 636, 633), (634, 637, 638, 635), (635, 638, 639, 636), (62, 346, 631, 345), (345, 631, 632, 344), (344, 632, 633, 343), (343, 633, 351, 63), (633, 636, 350, 351), (636, 639, 349, 350), (639, 72, 1, 349), (638, 71, 72, 639), (637, 70, 71, 638), (348, 0, 70, 637), (347, 348, 637, 634), (346, 347, 634, 631)])
_uv = me_cylinder_001.uv_layers.new(name='UVMap')
_uv.uv.foreach_set('vector', [0.9922, 0.625, 0.9844, 0.625, 0.9844, 0.75, 0.9922, 0.75, 0.9922, 0.75, 0.9844, 0.75, 0.9844, 0.875, 0.9922, 0.875, 0.9844, 0.625, 0.9766, 0.625, 0.9766, 0.75, 0.9844, 0.75, 0.9844, 0.75, 0.9766, 0.75, 0.9766, 0.875, 0.9844, 0.875, 1.0, 0.5, 0.9922, 0.5, 0.9922, 0.625, 1.0, 0.625, 1.0, 0.625, 0.9922, 0.625, 0.9922, 0.75, 1.0, 0.75, 1.0, 0.75, 0.9922, 0.75, 0.9922, 0.875, 1.0, 0.875, 1.0, 0.875, 0.9922, 0.875, 0.9922, 1.0, 1.0, 1.0, 0.9922, 0.875, 0.9844, 0.875, 0.9844, 1.0, 0.9922, 1.0, 0.9844, 0.875, 0.9766, 0.875, 0.9766, 1.0, 0.9844, 1.0, 0.9766, 0.875, 0.9688, 0.875, 0.9688, 1.0, 0.9766, 1.0, 0.9766, 0.75, 0.9688, 0.75, 0.9688, 0.875, 0.9766, 0.875, 0.9766, 0.625, 0.9688, 0.625, 0.9688, 0.75, 0.9766, 0.75, 0.9766, 0.5, 0.9688, 0.5, 0.9688, 0.625, 0.9766, 0.625, 0.9844, 0.5, 0.9766, 0.5, 0.9766, 0.625, 0.9844, 0.625, 0.9922, 0.5, 0.9844, 0.5, 0.9844, 0.625, 0.9922, 0.625, 0.9609, 0.625, 0.9531, 0.625, 0.9531, 0.75, 0.9609, 0.75, 0.9609, 0.75, 0.9531, 0.75, 0.9531, 0.875, 0.9609, 0.875, 0.9531, 0.625, 0.9453, 0.625, 0.9453, 0.75, 0.9531, 0.75, 0.9531, 0.75, 0.9453, 0.75, 0.9453, 0.875, 0.9531, 0.875, 0.9688, 0.5, 0.9609, 0.5, 0.9609, 0.625, 0.9688, 0.625, 0.9688, 0.625, 0.9609, 0.625, 0.9609, 0.75, 0.9688, 0.75, 0.9688, 0.75, 0.9609, 0.75, 0.9609, 0.875, 0.9688, 0.875, 0.9688, 0.875, 0.9609, 0.875, 0.9609, 1.0, 0.9688, 1.0, 0.9609, 0.875, 0.9531, 0.875, 0.9531, 1.0, 0.9609, 1.0, 0.9531, 0.875, 0.9453, 0.875, 0.9453, 1.0, 0.9531, 1.0, 0.9453, 0.875, 0.9375, 0.875, 0.9375, 1.0, 0.9453, 1.0, 0.9453, 0.75, 0.9375, 0.75, 0.9375, 0.875, 0.9453, 0.875, 0.9453, 0.625, 0.9375, 0.625, 0.9375, 0.75, 0.9453, 0.75, 0.9453, 0.5, 0.9375, 0.5, 0.9375, 0.625, 0.9453, 0.625, 0.9531, 0.5, 0.9453, 0.5, 0.9453, 0.625, 0.9531, 0.625, 0.9609, 0.5, 0.9531, 0.5, 0.9531, 0.625, 0.9609, 0.625, 0.9297, 0.625, 0.9219, 0.625, 0.9219, 0.75, 0.9297, 0.75, 0.9297, 0.75, 0.9219, 0.75, 0.9219, 0.875, 0.9297, 0.875, 0.9219, 0.625, 0.9141, 0.625, 0.9141, 0.75, 0.9219, 0.75, 0.9219, 0.75, 0.9141, 0.75, 0.9141, 0.875, 0.9219, 0.875, 0.9375, 0.5, 0.9297, 0.5, 0.9297, 0.625, 0.9375, 0.625, 0.9375, 0.625, 0.9297, 0.625, 0.9297, 0.75, 0.9375, 0.75, 0.9375, 0.75, 0.9297, 0.75, 0.9297, 0.875, 0.9375, 0.875, 0.9375, 0.875, 0.9297, 0.875, 0.9297, 1.0, 0.9375, 1.0, 0.9297, 0.875, 0.9219, 0.875, 0.9219, 1.0, 0.9297, 1.0, 0.9219, 0.875, 0.9141, 0.875, 0.9141, 1.0, 0.9219, 1.0, 0.9141, 0.875, 0.9063, 0.875, 0.9063, 1.0, 0.9141, 1.0, 0.9141, 0.75, 0.9063, 0.75, 0.9063, 0.875, 0.9141, 0.875, 0.9141, 0.625, 0.9063, 0.625, 0.9063, 0.75, 0.9141, 0.75, 0.9141, 0.5, 0.9063, 0.5, 0.9063, 0.625, 0.9141, 0.625, 0.9219, 0.5, 0.9141, 0.5, 0.9141, 0.625, 0.9219, 0.625, 0.9297, 0.5, 0.9219, 0.5, 0.9219, 0.625, 0.9297, 0.625, 0.8984, 0.625, 0.8906, 0.625, 0.8906, 0.75, 0.8984, 0.75, 0.8984, 0.75, 0.8906, 0.75, 0.8906, 0.875, 0.8984, 0.875, 0.8906, 0.625, 0.8828, 0.625, 0.8828, 0.75, 0.8906, 0.75, 0.8906, 0.75, 0.8828, 0.75, 0.8828, 0.875, 0.8906, 0.875, 0.9063, 0.5, 0.8984, 0.5, 0.8984, 0.625, 0.9063, 0.625, 0.9063, 0.625, 0.8984, 0.625, 0.8984, 0.75, 0.9063, 0.75, 0.9063, 0.75, 0.8984, 0.75, 0.8984, 0.875, 0.9063, 0.875, 0.9063, 0.875, 0.8984, 0.875, 0.8984, 1.0, 0.9063, 1.0, 0.8984, 0.875, 0.8906, 0.875, 0.8906, 1.0, 0.8984, 1.0, 0.8906, 0.875, 0.8828, 0.875, 0.8828, 1.0, 0.8906, 1.0, 0.8828, 0.875, 0.875, 0.875, 0.875, 1.0, 0.8828, 1.0, 0.8828, 0.75, 0.875, 0.75, 0.875, 0.875, 0.8828, 0.875, 0.8828, 0.625, 0.875, 0.625, 0.875, 0.75, 0.8828, 0.75, 0.8828, 0.5, 0.875, 0.5, 0.875, 0.625, 0.8828, 0.625, 0.8906, 0.5, 0.8828, 0.5, 0.8828, 0.625, 0.8906, 0.625, 0.8984, 0.5, 0.8906, 0.5, 0.8906, 0.625, 0.8984, 0.625, 0.8672, 0.625, 0.8594, 0.625, 0.8594, 0.75, 0.8672, 0.75, 0.8672, 0.75, 0.8594, 0.75, 0.8594, 0.875, 0.8672, 0.875, 0.8594, 0.625, 0.8516, 0.625, 0.8516, 0.75, 0.8594, 0.75, 0.8594, 0.75, 0.8516, 0.75, 0.8516, 0.875, 0.8594, 0.875, 0.875, 0.5, 0.8672, 0.5, 0.8672, 0.625, 0.875, 0.625, 0.875, 0.625, 0.8672, 0.625, 0.8672, 0.75, 0.875, 0.75, 0.875, 0.75, 0.8672, 0.75, 0.8672, 0.875, 0.875, 0.875, 0.875, 0.875, 0.8672, 0.875, 0.8672, 1.0, 0.875, 1.0, 0.8672, 0.875, 0.8594, 0.875, 0.8594, 1.0, 0.8672, 1.0, 0.8594, 0.875, 0.8516, 0.875, 0.8516, 1.0, 0.8594, 1.0, 0.8516, 0.875, 0.8438, 0.875, 0.8438, 1.0, 0.8516, 1.0, 0.8516, 0.75, 0.8438, 0.75, 0.8438, 0.875, 0.8516, 0.875, 0.8516, 0.625, 0.8438, 0.625, 0.8438, 0.75, 0.8516, 0.75, 0.8516, 0.5, 0.8438, 0.5, 0.8438, 0.625, 0.8516, 0.625, 0.8594, 0.5, 0.8516, 0.5, 0.8516, 0.625, 0.8594, 0.625, 0.8672, 0.5, 0.8594, 0.5, 0.8594, 0.625, 0.8672, 0.625, 0.8359, 0.625, 0.8281, 0.625, 0.8281, 0.75, 0.8359, 0.75, 0.8359, 0.75, 0.8281, 0.75, 0.8281, 0.875, 0.8359, 0.875, 0.8281, 0.625, 0.8203, 0.625, 0.8203, 0.75, 0.8281, 0.75, 0.8281, 0.75, 0.8203, 0.75, 0.8203, 0.875, 0.8281, 0.875, 0.8438, 0.5, 0.8359, 0.5, 0.8359, 0.625, 0.8438, 0.625, 0.8438, 0.625, 0.8359, 0.625, 0.8359, 0.75, 0.8438, 0.75, 0.8438, 0.75, 0.8359, 0.75, 0.8359, 0.875, 0.8438, 0.875, 0.8438, 0.875, 0.8359, 0.875, 0.8359, 1.0, 0.8438, 1.0, 0.8359, 0.875, 0.8281, 0.875, 0.8281, 1.0, 0.8359, 1.0, 0.8281, 0.875, 0.8203, 0.875, 0.8203, 1.0, 0.8281, 1.0, 0.8203, 0.875, 0.8125, 0.875, 0.8125, 1.0, 0.8203, 1.0, 0.8203, 0.75, 0.8125, 0.75, 0.8125, 0.875, 0.8203, 0.875, 0.8203, 0.625, 0.8125, 0.625, 0.8125, 0.75, 0.8203, 0.75, 0.8203, 0.5, 0.8125, 0.5, 0.8125, 0.625, 0.8203, 0.625, 0.8281, 0.5, 0.8203, 0.5, 0.8203, 0.625, 0.8281, 0.625, 0.8359, 0.5, 0.8281, 0.5, 0.8281, 0.625, 0.8359, 0.625, 0.8047, 0.625, 0.7969, 0.625, 0.7969, 0.75, 0.8047, 0.75, 0.8047, 0.75, 0.7969, 0.75, 0.7969, 0.875, 0.8047, 0.875, 0.7969, 0.625, 0.7891, 0.625, 0.7891, 0.75, 0.7969, 0.75, 0.7969, 0.75, 0.7891, 0.75, 0.7891, 0.875, 0.7969, 0.875, 0.8125, 0.5, 0.8047, 0.5, 0.8047, 0.625, 0.8125, 0.625, 0.8125, 0.625, 0.8047, 0.625, 0.8047, 0.75, 0.8125, 0.75, 0.8125, 0.75, 0.8047, 0.75, 0.8047, 0.875, 0.8125, 0.875, 0.8125, 0.875, 0.8047, 0.875, 0.8047, 1.0, 0.8125, 1.0, 0.8047, 0.875, 0.7969, 0.875, 0.7969, 1.0, 0.8047, 1.0, 0.7969, 0.875, 0.7891, 0.875, 0.7891, 1.0, 0.7969, 1.0, 0.7891, 0.875, 0.7813, 0.875, 0.7813, 1.0, 0.7891, 1.0, 0.7891, 0.75, 0.7813, 0.75, 0.7813, 0.875, 0.7891, 0.875, 0.7891, 0.625, 0.7813, 0.625, 0.7813, 0.75, 0.7891, 0.75, 0.7891, 0.5, 0.7813, 0.5, 0.7813, 0.625, 0.7891, 0.625, 0.7969, 0.5, 0.7891, 0.5, 0.7891, 0.625, 0.7969, 0.625, 0.8047, 0.5, 0.7969, 0.5, 0.7969, 0.625, 0.8047, 0.625, 0.7734, 0.625, 0.7656, 0.625, 0.7656, 0.75, 0.7734, 0.75, 0.7734, 0.75, 0.7656, 0.75, 0.7656, 0.875, 0.7734, 0.875, 0.7656, 0.625, 0.7578, 0.625, 0.7578, 0.75, 0.7656, 0.75, 0.7656, 0.75, 0.7578, 0.75, 0.7578, 0.875, 0.7656, 0.875, 0.7813, 0.5, 0.7734, 0.5, 0.7734, 0.625, 0.7813, 0.625, 0.7813, 0.625, 0.7734, 0.625, 0.7734, 0.75, 0.7813, 0.75, 0.7813, 0.75, 0.7734, 0.75, 0.7734, 0.875, 0.7813, 0.875, 0.7813, 0.875, 0.7734, 0.875, 0.7734, 1.0, 0.7813, 1.0, 0.7734, 0.875, 0.7656, 0.875, 0.7656, 1.0, 0.7734, 1.0, 0.7656, 0.875, 0.7578, 0.875, 0.7578, 1.0, 0.7656, 1.0, 0.7578, 0.875, 0.75, 0.875, 0.75, 1.0, 0.7578, 1.0, 0.7578, 0.75, 0.75, 0.75, 0.75, 0.875, 0.7578, 0.875, 0.7578, 0.625, 0.75, 0.625, 0.75, 0.75, 0.7578, 0.75, 0.7578, 0.5, 0.75, 0.5, 0.75, 0.625, 0.7578, 0.625, 0.7656, 0.5, 0.7578, 0.5, 0.7578, 0.625, 0.7656, 0.625, 0.7734, 0.5, 0.7656, 0.5, 0.7656, 0.625, 0.7734, 0.625, 0.7422, 0.625, 0.7344, 0.625, 0.7344, 0.75, 0.7422, 0.75, 0.7422, 0.75, 0.7344, 0.75, 0.7344, 0.875, 0.7422, 0.875, 0.7344, 0.625, 0.7266, 0.625, 0.7266, 0.75, 0.7344, 0.75, 0.7344, 0.75, 0.7266, 0.75, 0.7266, 0.875, 0.7344, 0.875, 0.75, 0.5, 0.7422, 0.5, 0.7422, 0.625, 0.75, 0.625, 0.75, 0.625, 0.7422, 0.625, 0.7422, 0.75, 0.75, 0.75, 0.75, 0.75, 0.7422, 0.75, 0.7422, 0.875, 0.75, 0.875, 0.75, 0.875, 0.7422, 0.875, 0.7422, 1.0, 0.75, 1.0, 0.7422, 0.875, 0.7344, 0.875, 0.7344, 1.0, 0.7422, 1.0, 0.7344, 0.875, 0.7266, 0.875, 0.7266, 1.0, 0.7344, 1.0, 0.7266, 0.875, 0.7188, 0.875, 0.7188, 1.0, 0.7266, 1.0, 0.7266, 0.75, 0.7188, 0.75, 0.7188, 0.875, 0.7266, 0.875, 0.7266, 0.625, 0.7188, 0.625, 0.7188, 0.75, 0.7266, 0.75, 0.7266, 0.5, 0.7188, 0.5, 0.7188, 0.625, 0.7266, 0.625, 0.7344, 0.5, 0.7266, 0.5, 0.7266, 0.625, 0.7344, 0.625, 0.7422, 0.5, 0.7344, 0.5, 0.7344, 0.625, 0.7422, 0.625, 0.7109, 0.625, 0.7031, 0.625, 0.7031, 0.75, 0.7109, 0.75, 0.7109, 0.75, 0.7031, 0.75, 0.7031, 0.875, 0.7109, 0.875, 0.7031, 0.625, 0.6953, 0.625, 0.6953, 0.75, 0.7031, 0.75, 0.7031, 0.75, 0.6953, 0.75, 0.6953, 0.875, 0.7031, 0.875, 0.7188, 0.5, 0.7109, 0.5, 0.7109, 0.625, 0.7188, 0.625, 0.7188, 0.625, 0.7109, 0.625, 0.7109, 0.75, 0.7188, 0.75, 0.7188, 0.75, 0.7109, 0.75, 0.7109, 0.875, 0.7188, 0.875, 0.7188, 0.875, 0.7109, 0.875, 0.7109, 1.0, 0.7188, 1.0, 0.7109, 0.875, 0.7031, 0.875, 0.7031, 1.0, 0.7109, 1.0, 0.7031, 0.875, 0.6953, 0.875, 0.6953, 1.0, 0.7031, 1.0, 0.6953, 0.875, 0.6875, 0.875, 0.6875, 1.0, 0.6953, 1.0, 0.6953, 0.75, 0.6875, 0.75, 0.6875, 0.875, 0.6953, 0.875, 0.6953, 0.625, 0.6875, 0.625, 0.6875, 0.75, 0.6953, 0.75, 0.6953, 0.5, 0.6875, 0.5, 0.6875, 0.625, 0.6953, 0.625, 0.7031, 0.5, 0.6953, 0.5, 0.6953, 0.625, 0.7031, 0.625, 0.7109, 0.5, 0.7031, 0.5, 0.7031, 0.625, 0.7109, 0.625, 0.6797, 0.625, 0.6719, 0.625, 0.6719, 0.75, 0.6797, 0.75, 0.6797, 0.75, 0.6719, 0.75, 0.6719, 0.875, 0.6797, 0.875, 0.6719, 0.625, 0.6641, 0.625, 0.6641, 0.75, 0.6719, 0.75, 0.6719, 0.75, 0.6641, 0.75, 0.6641, 0.875, 0.6719, 0.875, 0.6875, 0.5, 0.6797, 0.5, 0.6797, 0.625, 0.6875, 0.625, 0.6875, 0.625, 0.6797, 0.625, 0.6797, 0.75, 0.6875, 0.75, 0.6875, 0.75, 0.6797, 0.75, 0.6797, 0.875, 0.6875, 0.875, 0.6875, 0.875, 0.6797, 0.875, 0.6797, 1.0, 0.6875, 1.0, 0.6797, 0.875, 0.6719, 0.875, 0.6719, 1.0, 0.6797, 1.0, 0.6719, 0.875, 0.6641, 0.875, 0.6641, 1.0, 0.6719, 1.0, 0.6641, 0.875, 0.6563, 0.875, 0.6563, 1.0, 0.6641, 1.0, 0.6641, 0.75, 0.6563, 0.75, 0.6563, 0.875, 0.6641, 0.875, 0.6641, 0.625, 0.6563, 0.625, 0.6563, 0.75, 0.6641, 0.75, 0.6641, 0.5, 0.6563, 0.5, 0.6563, 0.625, 0.6641, 0.625, 0.6719, 0.5, 0.6641, 0.5, 0.6641, 0.625, 0.6719, 0.625, 0.6797, 0.5, 0.6719, 0.5, 0.6719, 0.625, 0.6797, 0.625, 0.6484, 0.625, 0.6406, 0.625, 0.6406, 0.75, 0.6484, 0.75, 0.6484, 0.75, 0.6406, 0.75, 0.6406, 0.875, 0.6484, 0.875, 0.6406, 0.625, 0.6328, 0.625, 0.6328, 0.75, 0.6406, 0.75, 0.6406, 0.75, 0.6328, 0.75, 0.6328, 0.875, 0.6406, 0.875, 0.6563, 0.5, 0.6484, 0.5, 0.6484, 0.625, 0.6563, 0.625, 0.6563, 0.625, 0.6484, 0.625, 0.6484, 0.75, 0.6563, 0.75, 0.6563, 0.75, 0.6484, 0.75, 0.6484, 0.875, 0.6563, 0.875, 0.6563, 0.875, 0.6484, 0.875, 0.6484, 1.0, 0.6563, 1.0, 0.6484, 0.875, 0.6406, 0.875, 0.6406, 1.0, 0.6484, 1.0, 0.6406, 0.875, 0.6328, 0.875, 0.6328, 1.0, 0.6406, 1.0, 0.6328, 0.875, 0.625, 0.875, 0.625, 1.0, 0.6328, 1.0, 0.6328, 0.75, 0.625, 0.75, 0.625, 0.875, 0.6328, 0.875, 0.6328, 0.625, 0.625, 0.625, 0.625, 0.75, 0.6328, 0.75, 0.6328, 0.5, 0.625, 0.5, 0.625, 0.625, 0.6328, 0.625, 0.6406, 0.5, 0.6328, 0.5, 0.6328, 0.625, 0.6406, 0.625, 0.6484, 0.5, 0.6406, 0.5, 0.6406, 0.625, 0.6484, 0.625, 0.6172, 0.625, 0.6094, 0.625, 0.6094, 0.75, 0.6172, 0.75, 0.6172, 0.75, 0.6094, 0.75, 0.6094, 0.875, 0.6172, 0.875, 0.6094, 0.625, 0.6016, 0.625, 0.6016, 0.75, 0.6094, 0.75, 0.6094, 0.75, 0.6016, 0.75, 0.6016, 0.875, 0.6094, 0.875, 0.625, 0.5, 0.6172, 0.5, 0.6172, 0.625, 0.625, 0.625, 0.625, 0.625, 0.6172, 0.625, 0.6172, 0.75, 0.625, 0.75, 0.625, 0.75, 0.6172, 0.75, 0.6172, 0.875, 0.625, 0.875, 0.625, 0.875, 0.6172, 0.875, 0.6172, 1.0, 0.625, 1.0, 0.6172, 0.875, 0.6094, 0.875, 0.6094, 1.0, 0.6172, 1.0, 0.6094, 0.875, 0.6016, 0.875, 0.6016, 1.0, 0.6094, 1.0, 0.6016, 0.875, 0.5938, 0.875, 0.5938, 1.0, 0.6016, 1.0, 0.6016, 0.75, 0.5938, 0.75, 0.5938, 0.875, 0.6016, 0.875, 0.6016, 0.625, 0.5938, 0.625, 0.5938, 0.75, 0.6016, 0.75, 0.6016, 0.5, 0.5938, 0.5, 0.5938, 0.625, 0.6016, 0.625, 0.6094, 0.5, 0.6016, 0.5, 0.6016, 0.625, 0.6094, 0.625, 0.6172, 0.5, 0.6094, 0.5, 0.6094, 0.625, 0.6172, 0.625, 0.5859, 0.625, 0.5781, 0.625, 0.5781, 0.75, 0.5859, 0.75, 0.5859, 0.75, 0.5781, 0.75, 0.5781, 0.875, 0.5859, 0.875, 0.5781, 0.625, 0.5703, 0.625, 0.5703, 0.75, 0.5781, 0.75, 0.5781, 0.75, 0.5703, 0.75, 0.5703, 0.875, 0.5781, 0.875, 0.5938, 0.5, 0.5859, 0.5, 0.5859, 0.625, 0.5938, 0.625, 0.5938, 0.625, 0.5859, 0.625, 0.5859, 0.75, 0.5938, 0.75, 0.5938, 0.75, 0.5859, 0.75, 0.5859, 0.875, 0.5938, 0.875, 0.5938, 0.875, 0.5859, 0.875, 0.5859, 1.0, 0.5938, 1.0, 0.5859, 0.875, 0.5781, 0.875, 0.5781, 1.0, 0.5859, 1.0, 0.5781, 0.875, 0.5703, 0.875, 0.5703, 1.0, 0.5781, 1.0, 0.5703, 0.875, 0.5625, 0.875, 0.5625, 1.0, 0.5703, 1.0, 0.5703, 0.75, 0.5625, 0.75, 0.5625, 0.875, 0.5703, 0.875, 0.5703, 0.625, 0.5625, 0.625, 0.5625, 0.75, 0.5703, 0.75, 0.5703, 0.5, 0.5625, 0.5, 0.5625, 0.625, 0.5703, 0.625, 0.5781, 0.5, 0.5703, 0.5, 0.5703, 0.625, 0.5781, 0.625, 0.5859, 0.5, 0.5781, 0.5, 0.5781, 0.625, 0.5859, 0.625, 0.5547, 0.625, 0.5469, 0.625, 0.5469, 0.75, 0.5547, 0.75, 0.5547, 0.75, 0.5469, 0.75, 0.5469, 0.875, 0.5547, 0.875, 0.5469, 0.625, 0.5391, 0.625, 0.5391, 0.75, 0.5469, 0.75, 0.5469, 0.75, 0.5391, 0.75, 0.5391, 0.875, 0.5469, 0.875, 0.5625, 0.5, 0.5547, 0.5, 0.5547, 0.625, 0.5625, 0.625, 0.5625, 0.625, 0.5547, 0.625, 0.5547, 0.75, 0.5625, 0.75, 0.5625, 0.75, 0.5547, 0.75, 0.5547, 0.875, 0.5625, 0.875, 0.5625, 0.875, 0.5547, 0.875, 0.5547, 1.0, 0.5625, 1.0, 0.5547, 0.875, 0.5469, 0.875, 0.5469, 1.0, 0.5547, 1.0, 0.5469, 0.875, 0.5391, 0.875, 0.5391, 1.0, 0.5469, 1.0, 0.5391, 0.875, 0.5313, 0.875, 0.5313, 1.0, 0.5391, 1.0, 0.5391, 0.75, 0.5313, 0.75, 0.5313, 0.875, 0.5391, 0.875, 0.5391, 0.625, 0.5313, 0.625, 0.5313, 0.75, 0.5391, 0.75, 0.5391, 0.5, 0.5313, 0.5, 0.5313, 0.625, 0.5391, 0.625, 0.5469, 0.5, 0.5391, 0.5, 0.5391, 0.625, 0.5469, 0.625, 0.5547, 0.5, 0.5469, 0.5, 0.5469, 0.625, 0.5547, 0.625, 0.5234, 0.625, 0.5156, 0.625, 0.5156, 0.75, 0.5234, 0.75, 0.5234, 0.75, 0.5156, 0.75, 0.5156, 0.875, 0.5234, 0.875, 0.5156, 0.625, 0.5078, 0.625, 0.5078, 0.75, 0.5156, 0.75, 0.5156, 0.75, 0.5078, 0.75, 0.5078, 0.875, 0.5156, 0.875, 0.5313, 0.5, 0.5234, 0.5, 0.5234, 0.625, 0.5313, 0.625, 0.5313, 0.625, 0.5234, 0.625, 0.5234, 0.75, 0.5313, 0.75, 0.5313, 0.75, 0.5234, 0.75, 0.5234, 0.875, 0.5313, 0.875, 0.5313, 0.875, 0.5234, 0.875, 0.5234, 1.0, 0.5313, 1.0, 0.5234, 0.875, 0.5156, 0.875, 0.5156, 1.0, 0.5234, 1.0, 0.5156, 0.875, 0.5078, 0.875, 0.5078, 1.0, 0.5156, 1.0, 0.5078, 0.875, 0.5, 0.875, 0.5, 1.0, 0.5078, 1.0, 0.5078, 0.75, 0.5, 0.75, 0.5, 0.875, 0.5078, 0.875, 0.5078, 0.625, 0.5, 0.625, 0.5, 0.75, 0.5078, 0.75, 0.5078, 0.5, 0.5, 0.5, 0.5, 0.625, 0.5078, 0.625, 0.5156, 0.5, 0.5078, 0.5, 0.5078, 0.625, 0.5156, 0.625, 0.5234, 0.5, 0.5156, 0.5, 0.5156, 0.625, 0.5234, 0.625, 0.4922, 0.625, 0.4844, 0.625, 0.4844, 0.75, 0.4922, 0.75, 0.4922, 0.75, 0.4844, 0.75, 0.4844, 0.875, 0.4922, 0.875, 0.4844, 0.625, 0.4766, 0.625, 0.4766, 0.75, 0.4844, 0.75, 0.4844, 0.75, 0.4766, 0.75, 0.4766, 0.875, 0.4844, 0.875, 0.5, 0.5, 0.4922, 0.5, 0.4922, 0.625, 0.5, 0.625, 0.5, 0.625, 0.4922, 0.625, 0.4922, 0.75, 0.5, 0.75, 0.5, 0.75, 0.4922, 0.75, 0.4922, 0.875, 0.5, 0.875, 0.5, 0.875, 0.4922, 0.875, 0.4922, 1.0, 0.5, 1.0, 0.4922, 0.875, 0.4844, 0.875, 0.4844, 1.0, 0.4922, 1.0, 0.4844, 0.875, 0.4766, 0.875, 0.4766, 1.0, 0.4844, 1.0, 0.4766, 0.875, 0.4688, 0.875, 0.4688, 1.0, 0.4766, 1.0, 0.4766, 0.75, 0.4688, 0.75, 0.4688, 0.875, 0.4766, 0.875, 0.4766, 0.625, 0.4688, 0.625, 0.4688, 0.75, 0.4766, 0.75, 0.4766, 0.5, 0.4688, 0.5, 0.4688, 0.625, 0.4766, 0.625, 0.4844, 0.5, 0.4766, 0.5, 0.4766, 0.625, 0.4844, 0.625, 0.4922, 0.5, 0.4844, 0.5, 0.4844, 0.625, 0.4922, 0.625, 0.4609, 0.625, 0.4531, 0.625, 0.4531, 0.75, 0.4609, 0.75, 0.4609, 0.75, 0.4531, 0.75, 0.4531, 0.875, 0.4609, 0.875, 0.4531, 0.625, 0.4453, 0.625, 0.4453, 0.75, 0.4531, 0.75, 0.4531, 0.75, 0.4453, 0.75, 0.4453, 0.875, 0.4531, 0.875, 0.4688, 0.5, 0.4609, 0.5, 0.4609, 0.625, 0.4688, 0.625, 0.4688, 0.625, 0.4609, 0.625, 0.4609, 0.75, 0.4688, 0.75, 0.4688, 0.75, 0.4609, 0.75, 0.4609, 0.875, 0.4688, 0.875, 0.4688, 0.875, 0.4609, 0.875, 0.4609, 1.0, 0.4688, 1.0, 0.4609, 0.875, 0.4531, 0.875, 0.4531, 1.0, 0.4609, 1.0, 0.4531, 0.875, 0.4453, 0.875, 0.4453, 1.0, 0.4531, 1.0, 0.4453, 0.875, 0.4375, 0.875, 0.4375, 1.0, 0.4453, 1.0, 0.4453, 0.75, 0.4375, 0.75, 0.4375, 0.875, 0.4453, 0.875, 0.4453, 0.625, 0.4375, 0.625, 0.4375, 0.75, 0.4453, 0.75, 0.4453, 0.5, 0.4375, 0.5, 0.4375, 0.625, 0.4453, 0.625, 0.4531, 0.5, 0.4453, 0.5, 0.4453, 0.625, 0.4531, 0.625, 0.4609, 0.5, 0.4531, 0.5, 0.4531, 0.625, 0.4609, 0.625, 0.4297, 0.625, 0.4219, 0.625, 0.4219, 0.75, 0.4297, 0.75, 0.4297, 0.75, 0.4219, 0.75, 0.4219, 0.875, 0.4297, 0.875, 0.4219, 0.625, 0.4141, 0.625, 0.4141, 0.75, 0.4219, 0.75, 0.4219, 0.75, 0.4141, 0.75, 0.4141, 0.875, 0.4219, 0.875, 0.4375, 0.5, 0.4297, 0.5, 0.4297, 0.625, 0.4375, 0.625, 0.4375, 0.625, 0.4297, 0.625, 0.4297, 0.75, 0.4375, 0.75, 0.4375, 0.75, 0.4297, 0.75, 0.4297, 0.875, 0.4375, 0.875, 0.4375, 0.875, 0.4297, 0.875, 0.4297, 1.0, 0.4375, 1.0, 0.4297, 0.875, 0.4219, 0.875, 0.4219, 1.0, 0.4297, 1.0, 0.4219, 0.875, 0.4141, 0.875, 0.4141, 1.0, 0.4219, 1.0, 0.4141, 0.875, 0.4063, 0.875, 0.4063, 1.0, 0.4141, 1.0, 0.4141, 0.75, 0.4063, 0.75, 0.4063, 0.875, 0.4141, 0.875, 0.4141, 0.625, 0.4063, 0.625, 0.4063, 0.75, 0.4141, 0.75, 0.4141, 0.5, 0.4063, 0.5, 0.4063, 0.625, 0.4141, 0.625, 0.4219, 0.5, 0.4141, 0.5, 0.4141, 0.625, 0.4219, 0.625, 0.4297, 0.5, 0.4219, 0.5, 0.4219, 0.625, 0.4297, 0.625, 0.3984, 0.625, 0.3906, 0.625, 0.3906, 0.75, 0.3984, 0.75, 0.3984, 0.75, 0.3906, 0.75, 0.3906, 0.875, 0.3984, 0.875, 0.3906, 0.625, 0.3828, 0.625, 0.3828, 0.75, 0.3906, 0.75, 0.3906, 0.75, 0.3828, 0.75, 0.3828, 0.875, 0.3906, 0.875, 0.4063, 0.5, 0.3984, 0.5, 0.3984, 0.625, 0.4063, 0.625, 0.4063, 0.625, 0.3984, 0.625, 0.3984, 0.75, 0.4063, 0.75, 0.4063, 0.75, 0.3984, 0.75, 0.3984, 0.875, 0.4063, 0.875, 0.4063, 0.875, 0.3984, 0.875, 0.3984, 1.0, 0.4063, 1.0, 0.3984, 0.875, 0.3906, 0.875, 0.3906, 1.0, 0.3984, 1.0, 0.3906, 0.875, 0.3828, 0.875, 0.3828, 1.0, 0.3906, 1.0, 0.3828, 0.875, 0.375, 0.875, 0.375, 1.0, 0.3828, 1.0, 0.3828, 0.75, 0.375, 0.75, 0.375, 0.875, 0.3828, 0.875, 0.3828, 0.625, 0.375, 0.625, 0.375, 0.75, 0.3828, 0.75, 0.3828, 0.5, 0.375, 0.5, 0.375, 0.625, 0.3828, 0.625, 0.3906, 0.5, 0.3828, 0.5, 0.3828, 0.625, 0.3906, 0.625, 0.3984, 0.5, 0.3906, 0.5, 0.3906, 0.625, 0.3984, 0.625, 0.3672, 0.625, 0.3594, 0.625, 0.3594, 0.75, 0.3672, 0.75, 0.3672, 0.75, 0.3594, 0.75, 0.3594, 0.875, 0.3672, 0.875, 0.3594, 0.625, 0.3516, 0.625, 0.3516, 0.75, 0.3594, 0.75, 0.3594, 0.75, 0.3516, 0.75, 0.3516, 0.875, 0.3594, 0.875, 0.375, 0.5, 0.3672, 0.5, 0.3672, 0.625, 0.375, 0.625, 0.375, 0.625, 0.3672, 0.625, 0.3672, 0.75, 0.375, 0.75, 0.375, 0.75, 0.3672, 0.75, 0.3672, 0.875, 0.375, 0.875, 0.375, 0.875, 0.3672, 0.875, 0.3672, 1.0, 0.375, 1.0, 0.3672, 0.875, 0.3594, 0.875, 0.3594, 1.0, 0.3672, 1.0, 0.3594, 0.875, 0.3516, 0.875, 0.3516, 1.0, 0.3594, 1.0, 0.3516, 0.875, 0.3438, 0.875, 0.3438, 1.0, 0.3516, 1.0, 0.3516, 0.75, 0.3438, 0.75, 0.3438, 0.875, 0.3516, 0.875, 0.3516, 0.625, 0.3438, 0.625, 0.3438, 0.75, 0.3516, 0.75, 0.3516, 0.5, 0.3438, 0.5, 0.3438, 0.625, 0.3516, 0.625, 0.3594, 0.5, 0.3516, 0.5, 0.3516, 0.625, 0.3594, 0.625, 0.3672, 0.5, 0.3594, 0.5, 0.3594, 0.625, 0.3672, 0.625, 0.3359, 0.625, 0.3281, 0.625, 0.3281, 0.75, 0.3359, 0.75, 0.3359, 0.75, 0.3281, 0.75, 0.3281, 0.875, 0.3359, 0.875, 0.3281, 0.625, 0.3203, 0.625, 0.3203, 0.75, 0.3281, 0.75, 0.3281, 0.75, 0.3203, 0.75, 0.3203, 0.875, 0.3281, 0.875, 0.3438, 0.5, 0.3359, 0.5, 0.3359, 0.625, 0.3438, 0.625, 0.3438, 0.625, 0.3359, 0.625, 0.3359, 0.75, 0.3438, 0.75, 0.3438, 0.75, 0.3359, 0.75, 0.3359, 0.875, 0.3438, 0.875, 0.3438, 0.875, 0.3359, 0.875, 0.3359, 1.0, 0.3438, 1.0, 0.3359, 0.875, 0.3281, 0.875, 0.3281, 1.0, 0.3359, 1.0, 0.3281, 0.875, 0.3203, 0.875, 0.3203, 1.0, 0.3281, 1.0, 0.3203, 0.875, 0.3125, 0.875, 0.3125, 1.0, 0.3203, 1.0, 0.3203, 0.75, 0.3125, 0.75, 0.3125, 0.875, 0.3203, 0.875, 0.3203, 0.625, 0.3125, 0.625, 0.3125, 0.75, 0.3203, 0.75, 0.3203, 0.5, 0.3125, 0.5, 0.3125, 0.625, 0.3203, 0.625, 0.3281, 0.5, 0.3203, 0.5, 0.3203, 0.625, 0.3281, 0.625, 0.3359, 0.5, 0.3281, 0.5, 0.3281, 0.625, 0.3359, 0.625, 0.3047, 0.625, 0.2969, 0.625, 0.2969, 0.75, 0.3047, 0.75, 0.3047, 0.75, 0.2969, 0.75, 0.2969, 0.875, 0.3047, 0.875, 0.2969, 0.625, 0.2891, 0.625, 0.2891, 0.75, 0.2969, 0.75, 0.2969, 0.75, 0.2891, 0.75, 0.2891, 0.875, 0.2969, 0.875, 0.3125, 0.5, 0.3047, 0.5, 0.3047, 0.625, 0.3125, 0.625, 0.3125, 0.625, 0.3047, 0.625, 0.3047, 0.75, 0.3125, 0.75, 0.3125, 0.75, 0.3047, 0.75, 0.3047, 0.875, 0.3125, 0.875, 0.3125, 0.875, 0.3047, 0.875, 0.3047, 1.0, 0.3125, 1.0, 0.3047, 0.875, 0.2969, 0.875, 0.2969, 1.0, 0.3047, 1.0, 0.2969, 0.875, 0.2891, 0.875, 0.2891, 1.0, 0.2969, 1.0, 0.2891, 0.875, 0.2813, 0.875, 0.2813, 1.0, 0.2891, 1.0, 0.2891, 0.75, 0.2813, 0.75, 0.2813, 0.875, 0.2891, 0.875, 0.2891, 0.625, 0.2813, 0.625, 0.2813, 0.75, 0.2891, 0.75, 0.2891, 0.5, 0.2813, 0.5, 0.2813, 0.625, 0.2891, 0.625, 0.2969, 0.5, 0.2891, 0.5, 0.2891, 0.625, 0.2969, 0.625, 0.3047, 0.5, 0.2969, 0.5, 0.2969, 0.625, 0.3047, 0.625, 0.2734, 0.625, 0.2656, 0.625, 0.2656, 0.75, 0.2734, 0.75, 0.2734, 0.75, 0.2656, 0.75, 0.2656, 0.875, 0.2734, 0.875, 0.2656, 0.625, 0.2578, 0.625, 0.2578, 0.75, 0.2656, 0.75, 0.2656, 0.75, 0.2578, 0.75, 0.2578, 0.875, 0.2656, 0.875, 0.2813, 0.5, 0.2734, 0.5, 0.2734, 0.625, 0.2813, 0.625, 0.2813, 0.625, 0.2734, 0.625, 0.2734, 0.75, 0.2813, 0.75, 0.2813, 0.75, 0.2734, 0.75, 0.2734, 0.875, 0.2813, 0.875, 0.2813, 0.875, 0.2734, 0.875, 0.2734, 1.0, 0.2813, 1.0, 0.2734, 0.875, 0.2656, 0.875, 0.2656, 1.0, 0.2734, 1.0, 0.2656, 0.875, 0.2578, 0.875, 0.2578, 1.0, 0.2656, 1.0, 0.2578, 0.875, 0.25, 0.875, 0.25, 1.0, 0.2578, 1.0, 0.2578, 0.75, 0.25, 0.75, 0.25, 0.875, 0.2578, 0.875, 0.2578, 0.625, 0.25, 0.625, 0.25, 0.75, 0.2578, 0.75, 0.2578, 0.5, 0.25, 0.5, 0.25, 0.625, 0.2578, 0.625, 0.2656, 0.5, 0.2578, 0.5, 0.2578, 0.625, 0.2656, 0.625, 0.2734, 0.5, 0.2656, 0.5, 0.2656, 0.625, 0.2734, 0.625, 0.2422, 0.625, 0.2344, 0.625, 0.2344, 0.75, 0.2422, 0.75, 0.2422, 0.75, 0.2344, 0.75, 0.2344, 0.875, 0.2422, 0.875, 0.2344, 0.625, 0.2266, 0.625, 0.2266, 0.75, 0.2344, 0.75, 0.2344, 0.75, 0.2266, 0.75, 0.2266, 0.875, 0.2344, 0.875, 0.25, 0.5, 0.2422, 0.5, 0.2422, 0.625, 0.25, 0.625, 0.25, 0.625, 0.2422, 0.625, 0.2422, 0.75, 0.25, 0.75, 0.25, 0.75, 0.2422, 0.75, 0.2422, 0.875, 0.25, 0.875, 0.25, 0.875, 0.2422, 0.875, 0.2422, 1.0, 0.25, 1.0, 0.2422, 0.875, 0.2344, 0.875, 0.2344, 1.0, 0.2422, 1.0, 0.2344, 0.875, 0.2266, 0.875, 0.2266, 1.0, 0.2344, 1.0, 0.2266, 0.875, 0.2188, 0.875, 0.2188, 1.0, 0.2266, 1.0, 0.2266, 0.75, 0.2188, 0.75, 0.2188, 0.875, 0.2266, 0.875, 0.2266, 0.625, 0.2188, 0.625, 0.2188, 0.75, 0.2266, 0.75, 0.2266, 0.5, 0.2188, 0.5, 0.2188, 0.625, 0.2266, 0.625, 0.2344, 0.5, 0.2266, 0.5, 0.2266, 0.625, 0.2344, 0.625, 0.2422, 0.5, 0.2344, 0.5, 0.2344, 0.625, 0.2422, 0.625, 0.2109, 0.625, 0.2031, 0.625, 0.2031, 0.75, 0.2109, 0.75, 0.2109, 0.75, 0.2031, 0.75, 0.2031, 0.875, 0.2109, 0.875, 0.2031, 0.625, 0.1953, 0.625, 0.1953, 0.75, 0.2031, 0.75, 0.2031, 0.75, 0.1953, 0.75, 0.1953, 0.875, 0.2031, 0.875, 0.2188, 0.5, 0.2109, 0.5, 0.2109, 0.625, 0.2188, 0.625, 0.2188, 0.625, 0.2109, 0.625, 0.2109, 0.75, 0.2188, 0.75, 0.2188, 0.75, 0.2109, 0.75, 0.2109, 0.875, 0.2188, 0.875, 0.2188, 0.875, 0.2109, 0.875, 0.2109, 1.0, 0.2188, 1.0, 0.2109, 0.875, 0.2031, 0.875, 0.2031, 1.0, 0.2109, 1.0, 0.2031, 0.875, 0.1953, 0.875, 0.1953, 1.0, 0.2031, 1.0, 0.1953, 0.875, 0.1875, 0.875, 0.1875, 1.0, 0.1953, 1.0, 0.1953, 0.75, 0.1875, 0.75, 0.1875, 0.875, 0.1953, 0.875, 0.1953, 0.625, 0.1875, 0.625, 0.1875, 0.75, 0.1953, 0.75, 0.1953, 0.5, 0.1875, 0.5, 0.1875, 0.625, 0.1953, 0.625, 0.2031, 0.5, 0.1953, 0.5, 0.1953, 0.625, 0.2031, 0.625, 0.2109, 0.5, 0.2031, 0.5, 0.2031, 0.625, 0.2109, 0.625, 0.1797, 0.625, 0.1719, 0.625, 0.1719, 0.75, 0.1797, 0.75, 0.1797, 0.75, 0.1719, 0.75, 0.1719, 0.875, 0.1797, 0.875, 0.1719, 0.625, 0.1641, 0.625, 0.1641, 0.75, 0.1719, 0.75, 0.1719, 0.75, 0.1641, 0.75, 0.1641, 0.875, 0.1719, 0.875, 0.1875, 0.5, 0.1797, 0.5, 0.1797, 0.625, 0.1875, 0.625, 0.1875, 0.625, 0.1797, 0.625, 0.1797, 0.75, 0.1875, 0.75, 0.1875, 0.75, 0.1797, 0.75, 0.1797, 0.875, 0.1875, 0.875, 0.1875, 0.875, 0.1797, 0.875, 0.1797, 1.0, 0.1875, 1.0, 0.1797, 0.875, 0.1719, 0.875, 0.1719, 1.0, 0.1797, 1.0, 0.1719, 0.875, 0.1641, 0.875, 0.1641, 1.0, 0.1719, 1.0, 0.1641, 0.875, 0.1563, 0.875, 0.1563, 1.0, 0.1641, 1.0, 0.1641, 0.75, 0.1563, 0.75, 0.1563, 0.875, 0.1641, 0.875, 0.1641, 0.625, 0.1563, 0.625, 0.1563, 0.75, 0.1641, 0.75, 0.1641, 0.5, 0.1563, 0.5, 0.1563, 0.625, 0.1641, 0.625, 0.1719, 0.5, 0.1641, 0.5, 0.1641, 0.625, 0.1719, 0.625, 0.1797, 0.5, 0.1719, 0.5, 0.1719, 0.625, 0.1797, 0.625, 0.1484, 0.625, 0.1406, 0.625, 0.1406, 0.75, 0.1484, 0.75, 0.1484, 0.75, 0.1406, 0.75, 0.1406, 0.875, 0.1484, 0.875, 0.1406, 0.625, 0.1328, 0.625, 0.1328, 0.75, 0.1406, 0.75, 0.1406, 0.75, 0.1328, 0.75, 0.1328, 0.875, 0.1406, 0.875, 0.1563, 0.5, 0.1484, 0.5, 0.1484, 0.625, 0.1563, 0.625, 0.1563, 0.625, 0.1484, 0.625, 0.1484, 0.75, 0.1563, 0.75, 0.1563, 0.75, 0.1484, 0.75, 0.1484, 0.875, 0.1563, 0.875, 0.1563, 0.875, 0.1484, 0.875, 0.1484, 1.0, 0.1563, 1.0, 0.1484, 0.875, 0.1406, 0.875, 0.1406, 1.0, 0.1484, 1.0, 0.1406, 0.875, 0.1328, 0.875, 0.1328, 1.0, 0.1406, 1.0, 0.1328, 0.875, 0.125, 0.875, 0.125, 1.0, 0.1328, 1.0, 0.1328, 0.75, 0.125, 0.75, 0.125, 0.875, 0.1328, 0.875, 0.1328, 0.625, 0.125, 0.625, 0.125, 0.75, 0.1328, 0.75, 0.1328, 0.5, 0.125, 0.5, 0.125, 0.625, 0.1328, 0.625, 0.1406, 0.5, 0.1328, 0.5, 0.1328, 0.625, 0.1406, 0.625, 0.1484, 0.5, 0.1406, 0.5, 0.1406, 0.625, 0.1484, 0.625, 0.1172, 0.625, 0.1094, 0.625, 0.1094, 0.75, 0.1172, 0.75, 0.1172, 0.75, 0.1094, 0.75, 0.1094, 0.875, 0.1172, 0.875, 0.1094, 0.625, 0.1016, 0.625, 0.1016, 0.75, 0.1094, 0.75, 0.1094, 0.75, 0.1016, 0.75, 0.1016, 0.875, 0.1094, 0.875, 0.125, 0.5, 0.1172, 0.5, 0.1172, 0.625, 0.125, 0.625, 0.125, 0.625, 0.1172, 0.625, 0.1172, 0.75, 0.125, 0.75, 0.125, 0.75, 0.1172, 0.75, 0.1172, 0.875, 0.125, 0.875, 0.125, 0.875, 0.1172, 0.875, 0.1172, 1.0, 0.125, 1.0, 0.1172, 0.875, 0.1094, 0.875, 0.1094, 1.0, 0.1172, 1.0, 0.1094, 0.875, 0.1016, 0.875, 0.1016, 1.0, 0.1094, 1.0, 0.1016, 0.875, 0.09375, 0.875, 0.09375, 1.0, 0.1016, 1.0, 0.1016, 0.75, 0.09375, 0.75, 0.09375, 0.875, 0.1016, 0.875, 0.1016, 0.625, 0.09375, 0.625, 0.09375, 0.75, 0.1016, 0.75, 0.1016, 0.5, 0.09375, 0.5, 0.09375, 0.625, 0.1016, 0.625, 0.1094, 0.5, 0.1016, 0.5, 0.1016, 0.625, 0.1094, 0.625, 0.1172, 0.5, 0.1094, 0.5, 0.1094, 0.625, 0.1172, 0.625, 0.08594, 0.625, 0.07813, 0.625, 0.07813, 0.75, 0.08594, 0.75, 0.08594, 0.75, 0.07813, 0.75, 0.07813, 0.875, 0.08594, 0.875, 0.07813, 0.625, 0.07031, 0.625, 0.07031, 0.75, 0.07813, 0.75, 0.07813, 0.75, 0.07031, 0.75, 0.07031, 0.875, 0.07813, 0.875, 0.09375, 0.5, 0.08594, 0.5, 0.08594, 0.625, 0.09375, 0.625, 0.09375, 0.625, 0.08594, 0.625, 0.08594, 0.75, 0.09375, 0.75, 0.09375, 0.75, 0.08594, 0.75, 0.08594, 0.875, 0.09375, 0.875, 0.09375, 0.875, 0.08594, 0.875, 0.08594, 1.0, 0.09375, 1.0, 0.08594, 0.875, 0.07813, 0.875, 0.07813, 1.0, 0.08594, 1.0, 0.07813, 0.875, 0.07031, 0.875, 0.07031, 1.0, 0.07813, 1.0, 0.07031, 0.875, 0.0625, 0.875, 0.0625, 1.0, 0.07031, 1.0, 0.07031, 0.75, 0.0625, 0.75, 0.0625, 0.875, 0.07031, 0.875, 0.07031, 0.625, 0.0625, 0.625, 0.0625, 0.75, 0.07031, 0.75, 0.07031, 0.5, 0.0625, 0.5, 0.0625, 0.625, 0.07031, 0.625, 0.07813, 0.5, 0.07031, 0.5, 0.07031, 0.625, 0.07813, 0.625, 0.08594, 0.5, 0.07813, 0.5, 0.07813, 0.625, 0.08594, 0.625, 0.05469, 0.625, 0.04688, 0.625, 0.04688, 0.75, 0.05469, 0.75, 0.05469, 0.75, 0.04688, 0.75, 0.04688, 0.875, 0.05469, 0.875, 0.04688, 0.625, 0.03906, 0.625, 0.03906, 0.75, 0.04688, 0.75, 0.04688, 0.75, 0.03906, 0.75, 0.03906, 0.875, 0.04688, 0.875, 0.0625, 0.5, 0.05469, 0.5, 0.05469, 0.625, 0.0625, 0.625, 0.0625, 0.625, 0.05469, 0.625, 0.05469, 0.75, 0.0625, 0.75, 0.0625, 0.75, 0.05469, 0.75, 0.05469, 0.875, 0.0625, 0.875, 0.0625, 0.875, 0.05469, 0.875, 0.05469, 1.0, 0.0625, 1.0, 0.05469, 0.875, 0.04688, 0.875, 0.04688, 1.0, 0.05469, 1.0, 0.04688, 0.875, 0.03906, 0.875, 0.03906, 1.0, 0.04688, 1.0, 0.03906, 0.875, 0.03125, 0.875, 0.03125, 1.0, 0.03906, 1.0, 0.03906, 0.75, 0.03125, 0.75, 0.03125, 0.875, 0.03906, 0.875, 0.03906, 0.625, 0.03125, 0.625, 0.03125, 0.75, 0.03906, 0.75, 0.03906, 0.5, 0.03125, 0.5, 0.03125, 0.625, 0.03906, 0.625, 0.04688, 0.5, 0.03906, 0.5, 0.03906, 0.625, 0.04688, 0.625, 0.05469, 0.5, 0.04688, 0.5, 0.04688, 0.625, 0.05469, 0.625, 0.02344, 0.625, 0.01563, 0.625, 0.01563, 0.75, 0.02344, 0.75, 0.02344, 0.75, 0.01563, 0.75, 0.01563, 0.875, 0.02344, 0.875, 0.01563, 0.625, 0.007813, 0.625, 0.007813, 0.75, 0.01563, 0.75, 0.01563, 0.75, 0.007813, 0.75, 0.007813, 0.875, 0.01563, 0.875, 0.03125, 0.5, 0.02344, 0.5, 0.02344, 0.625, 0.03125, 0.625, 0.03125, 0.625, 0.02344, 0.625, 0.02344, 0.75, 0.03125, 0.75, 0.03125, 0.75, 0.02344, 0.75, 0.02344, 0.875, 0.03125, 0.875, 0.03125, 0.875, 0.02344, 0.875, 0.02344, 1.0, 0.03125, 1.0, 0.02344, 0.875, 0.01563, 0.875, 0.01563, 1.0, 0.02344, 1.0, 0.01563, 0.875, 0.007813, 0.875, 0.007813, 1.0, 0.01563, 1.0, 0.007813, 0.875, 0.0, 0.875, 0.0, 1.0, 0.007813, 1.0, 0.007813, 0.75, 0.0, 0.75, 0.0, 0.875, 0.007813, 0.875, 0.007813, 0.625, 0.0, 0.625, 0.0, 0.75, 0.007813, 0.75, 0.007813, 0.5, 0.0, 0.5, 0.0, 0.625, 0.007813, 0.625, 0.01563, 0.5, 0.007813, 0.5, 0.007813, 0.625, 0.01563, 0.625, 0.02344, 0.5, 0.01563, 0.5, 0.01563, 0.625, 0.02344, 0.625])
me_cylinder_001.materials.append(mat_lavapit_001)
me_cylinder_001.update()

# ---- objects
ob_camera = bpy.data.objects.new('Camera', cam_camera)
ob_cylinder = bpy.data.objects.new('Cylinder', me_cylinder_001)

# ---- transforms, parenting, visibility, modifiers, constraints
ob_camera.location = (7.359, -6.926, 4.958)
ob_camera.rotation_euler = (1.109, 0.0, 0.8149)
ob_camera.lock_rotations_4d = False
ob_camera.empty_display_type = 'ARROWS'
ob_camera.color = (0.0, 0.0, 0.0, 0.0)
ob_camera.display_type = 'WIRE'
ob_camera.lineart.crease_threshold = 0.0
ob_cylinder.location = (0.0, 0.0, 0.0)
_m = ob_cylinder.modifiers.new('Subdivision', 'SUBSURF')
_m.subdivision_type = 'SIMPLE'

# ---- collection membership
col_collection.objects.link(ob_camera)
col_collection.objects.link(ob_cylinder)

# ---- scene / render settings (as saved in the file)
scene.camera = ob_camera
scene.frame_start = 1; scene.frame_end = 250; scene.frame_set(1)
scene.render.engine = 'BLENDER_EEVEE_NEXT'
scene.cycles.sampling_pattern = 'TABULATED_SOBOL'
bpy.context.view_layer.update()

# ---- added for rendering (the .blend has no usable light): sun
light_auto_sun = bpy.data.lights.new('AutoSun', 'SUN')
light_auto_sun.energy = 3.0
light_auto_sun.angle = 0.0523599
ob_auto_sun = bpy.data.objects.new('AutoSun', light_auto_sun)
scene.collection.objects.link(ob_auto_sun)
ob_auto_sun.rotation_euler = (0.872665, 0.174533, 0.523599)
bpy.context.view_layer.update()
